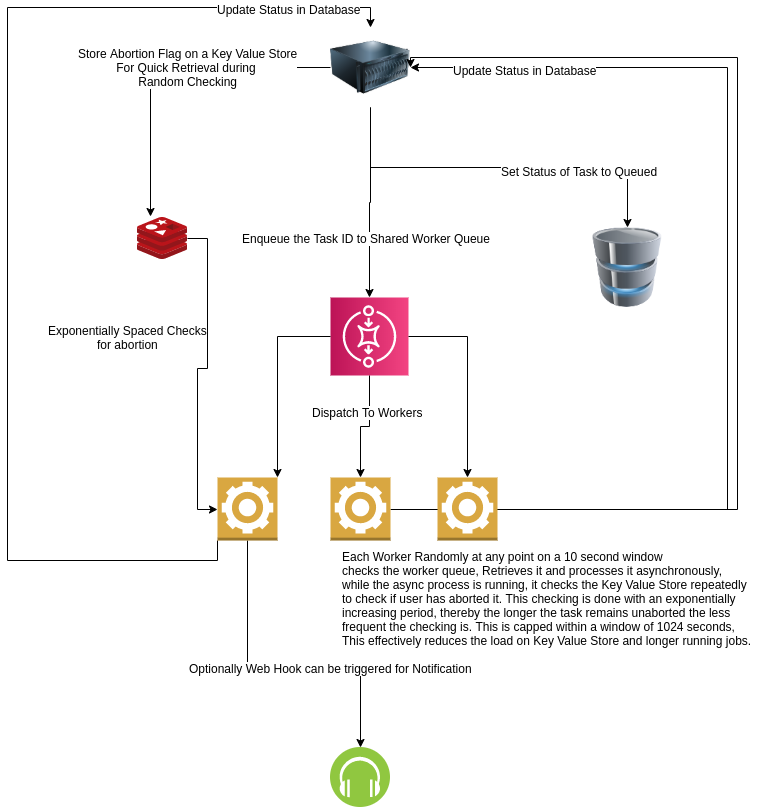

The diagram above was exported from draw.io. Its source (the exported page's mxGraphModel, read from the mxfile embedded in the PNG):
<mxGraphModel dx="1408" dy="827" grid="1" gridSize="10" guides="1" tooltips="1" connect="1" arrows="1" fold="1" page="1" pageScale="1" pageWidth="827" pageHeight="1169" math="0" shadow="0">
  <root>
    <mxCell id="0" />
    <mxCell id="1" parent="0" />
    <mxCell id="m4ClL-poPFfsNcvQ3p-w-3" style="edgeStyle=orthogonalEdgeStyle;rounded=0;orthogonalLoop=1;jettySize=auto;html=1;exitX=0.5;exitY=1;exitDx=0;exitDy=0;" edge="1" parent="1" source="m4ClL-poPFfsNcvQ3p-w-1" target="m4ClL-poPFfsNcvQ3p-w-2">
      <mxGeometry relative="1" as="geometry" />
    </mxCell>
    <mxCell id="m4ClL-poPFfsNcvQ3p-w-4" value="Set Status of Task to Queued" style="text;html=1;resizable=0;points=[];align=center;verticalAlign=middle;labelBackgroundColor=#ffffff;" vertex="1" connectable="0" parent="m4ClL-poPFfsNcvQ3p-w-3">
      <mxGeometry x="0.4237" y="-3" relative="1" as="geometry">
        <mxPoint as="offset" />
      </mxGeometry>
    </mxCell>
    <mxCell id="m4ClL-poPFfsNcvQ3p-w-6" style="edgeStyle=orthogonalEdgeStyle;rounded=0;orthogonalLoop=1;jettySize=auto;html=1;exitX=0.5;exitY=1;exitDx=0;exitDy=0;" edge="1" parent="1" source="m4ClL-poPFfsNcvQ3p-w-1" target="m4ClL-poPFfsNcvQ3p-w-5">
      <mxGeometry relative="1" as="geometry" />
    </mxCell>
    <mxCell id="m4ClL-poPFfsNcvQ3p-w-7" value="Enqueue the Task ID to Shared Worker Queue" style="text;html=1;resizable=0;points=[];align=center;verticalAlign=middle;labelBackgroundColor=#ffffff;" vertex="1" connectable="0" parent="m4ClL-poPFfsNcvQ3p-w-6">
      <mxGeometry x="0.3717" y="-4" relative="1" as="geometry">
        <mxPoint as="offset" />
      </mxGeometry>
    </mxCell>
    <mxCell id="m4ClL-poPFfsNcvQ3p-w-9" style="edgeStyle=orthogonalEdgeStyle;rounded=0;orthogonalLoop=1;jettySize=auto;html=1;exitX=0;exitY=0.5;exitDx=0;exitDy=0;entryX=0.26;entryY=-0.024;entryDx=0;entryDy=0;entryPerimeter=0;" edge="1" parent="1" source="m4ClL-poPFfsNcvQ3p-w-1" target="m4ClL-poPFfsNcvQ3p-w-8">
      <mxGeometry relative="1" as="geometry" />
    </mxCell>
    <mxCell id="m4ClL-poPFfsNcvQ3p-w-10" value="Store Abortion Flag on a Key Value Store&lt;br&gt;For Quick Retrieval during &lt;br&gt;Random Checking" style="text;html=1;resizable=0;points=[];align=center;verticalAlign=middle;labelBackgroundColor=#ffffff;" vertex="1" connectable="0" parent="m4ClL-poPFfsNcvQ3p-w-9">
      <mxGeometry x="-0.1307" y="-1" relative="1" as="geometry">
        <mxPoint as="offset" />
      </mxGeometry>
    </mxCell>
    <mxCell id="m4ClL-poPFfsNcvQ3p-w-1" value="" style="image;html=1;labelBackgroundColor=#ffffff;image=img/lib/clip_art/computers/Server_128x128.png" vertex="1" parent="1">
      <mxGeometry x="373" y="120" width="80" height="80" as="geometry" />
    </mxCell>
    <mxCell id="m4ClL-poPFfsNcvQ3p-w-2" value="" style="image;html=1;labelBackgroundColor=#ffffff;image=img/lib/clip_art/computers/Database_128x128.png" vertex="1" parent="1">
      <mxGeometry x="630" y="320" width="80" height="80" as="geometry" />
    </mxCell>
    <mxCell id="m4ClL-poPFfsNcvQ3p-w-5" value="" style="outlineConnect=0;fontColor=#232F3E;gradientColor=#F34482;gradientDirection=north;fillColor=#BC1356;strokeColor=#ffffff;dashed=0;verticalLabelPosition=bottom;verticalAlign=top;align=center;html=1;fontSize=12;fontStyle=0;aspect=fixed;shape=mxgraph.aws4.resourceIcon;resIcon=mxgraph.aws4.sqs;direction=south;" vertex="1" parent="1">
      <mxGeometry x="373" y="390" width="78" height="78" as="geometry" />
    </mxCell>
    <mxCell id="m4ClL-poPFfsNcvQ3p-w-8" value="" style="aspect=fixed;html=1;points=[];align=center;image;fontSize=12;image=img/lib/mscae/Cache_Redis_Product.svg;" vertex="1" parent="1">
      <mxGeometry x="180" y="310" width="50" height="42" as="geometry" />
    </mxCell>
    <mxCell id="m4ClL-poPFfsNcvQ3p-w-15" style="edgeStyle=orthogonalEdgeStyle;rounded=0;orthogonalLoop=1;jettySize=auto;html=1;entryX=0.5;entryY=0;entryDx=0;entryDy=0;entryPerimeter=0;" edge="1" parent="1" source="m4ClL-poPFfsNcvQ3p-w-5" target="m4ClL-poPFfsNcvQ3p-w-11">
      <mxGeometry relative="1" as="geometry" />
    </mxCell>
    <mxCell id="m4ClL-poPFfsNcvQ3p-w-17" value="Dispatch To Workers" style="text;html=1;resizable=0;points=[];align=center;verticalAlign=middle;labelBackgroundColor=#ffffff;" vertex="1" connectable="0" parent="m4ClL-poPFfsNcvQ3p-w-15">
      <mxGeometry x="-0.3514" y="-3" relative="1" as="geometry">
        <mxPoint as="offset" />
      </mxGeometry>
    </mxCell>
    <mxCell id="m4ClL-poPFfsNcvQ3p-w-23" style="edgeStyle=orthogonalEdgeStyle;rounded=0;orthogonalLoop=1;jettySize=auto;html=1;exitX=1;exitY=0.5;exitDx=0;exitDy=0;exitPerimeter=0;entryX=1;entryY=0.5;entryDx=0;entryDy=0;" edge="1" parent="1" source="m4ClL-poPFfsNcvQ3p-w-11" target="m4ClL-poPFfsNcvQ3p-w-1">
      <mxGeometry relative="1" as="geometry">
        <Array as="points">
          <mxPoint x="780" y="602" />
          <mxPoint x="780" y="150" />
          <mxPoint x="453" y="150" />
        </Array>
      </mxGeometry>
    </mxCell>
    <mxCell id="m4ClL-poPFfsNcvQ3p-w-11" value="" style="outlineConnect=0;dashed=0;verticalLabelPosition=bottom;verticalAlign=top;align=center;html=1;shape=mxgraph.aws3.worker;fillColor=#D9A741;gradientColor=none;" vertex="1" parent="1">
      <mxGeometry x="373" y="570" width="60" height="63" as="geometry" />
    </mxCell>
    <mxCell id="m4ClL-poPFfsNcvQ3p-w-14" style="edgeStyle=orthogonalEdgeStyle;rounded=0;orthogonalLoop=1;jettySize=auto;html=1;entryX=1;entryY=0;entryDx=0;entryDy=0;entryPerimeter=0;" edge="1" parent="1" source="m4ClL-poPFfsNcvQ3p-w-5" target="m4ClL-poPFfsNcvQ3p-w-12">
      <mxGeometry relative="1" as="geometry" />
    </mxCell>
    <mxCell id="m4ClL-poPFfsNcvQ3p-w-19" style="edgeStyle=orthogonalEdgeStyle;rounded=0;orthogonalLoop=1;jettySize=auto;html=1;entryX=0;entryY=0.5;entryDx=0;entryDy=0;entryPerimeter=0;" edge="1" parent="1" source="m4ClL-poPFfsNcvQ3p-w-8" target="m4ClL-poPFfsNcvQ3p-w-12">
      <mxGeometry relative="1" as="geometry" />
    </mxCell>
    <mxCell id="m4ClL-poPFfsNcvQ3p-w-20" value="Exponentially Spaced Checks&lt;br&gt;for abortion" style="text;html=1;resizable=0;points=[];align=center;verticalAlign=middle;labelBackgroundColor=#ffffff;" vertex="1" connectable="0" parent="m4ClL-poPFfsNcvQ3p-w-19">
      <mxGeometry x="-0.2274" y="3" relative="1" as="geometry">
        <mxPoint x="-83" y="-6" as="offset" />
      </mxGeometry>
    </mxCell>
    <mxCell id="m4ClL-poPFfsNcvQ3p-w-24" style="edgeStyle=orthogonalEdgeStyle;rounded=0;orthogonalLoop=1;jettySize=auto;html=1;exitX=0;exitY=1;exitDx=0;exitDy=0;exitPerimeter=0;entryX=0.5;entryY=0;entryDx=0;entryDy=0;" edge="1" parent="1" source="m4ClL-poPFfsNcvQ3p-w-12" target="m4ClL-poPFfsNcvQ3p-w-1">
      <mxGeometry relative="1" as="geometry">
        <Array as="points">
          <mxPoint x="260" y="653" />
          <mxPoint x="50" y="653" />
          <mxPoint x="50" y="100" />
          <mxPoint x="413" y="100" />
        </Array>
      </mxGeometry>
    </mxCell>
    <mxCell id="m4ClL-poPFfsNcvQ3p-w-25" value="Update Status in Database" style="text;html=1;resizable=0;points=[];align=center;verticalAlign=middle;labelBackgroundColor=#ffffff;" vertex="1" connectable="0" parent="m4ClL-poPFfsNcvQ3p-w-24">
      <mxGeometry x="0.825" y="-1" relative="1" as="geometry">
        <mxPoint as="offset" />
      </mxGeometry>
    </mxCell>
    <mxCell id="m4ClL-poPFfsNcvQ3p-w-27" style="edgeStyle=orthogonalEdgeStyle;rounded=0;orthogonalLoop=1;jettySize=auto;html=1;exitX=0.5;exitY=1;exitDx=0;exitDy=0;exitPerimeter=0;entryX=0.5;entryY=0;entryDx=0;entryDy=0;" edge="1" parent="1" source="m4ClL-poPFfsNcvQ3p-w-12" target="m4ClL-poPFfsNcvQ3p-w-26">
      <mxGeometry relative="1" as="geometry">
        <Array as="points">
          <mxPoint x="290" y="760" />
          <mxPoint x="403" y="760" />
        </Array>
      </mxGeometry>
    </mxCell>
    <mxCell id="m4ClL-poPFfsNcvQ3p-w-28" value="Optionally Web Hook can be triggered for Notification" style="text;html=1;resizable=0;points=[];align=center;verticalAlign=middle;labelBackgroundColor=#ffffff;" vertex="1" connectable="0" parent="m4ClL-poPFfsNcvQ3p-w-27">
      <mxGeometry x="0.3125" relative="1" as="geometry">
        <mxPoint as="offset" />
      </mxGeometry>
    </mxCell>
    <mxCell id="m4ClL-poPFfsNcvQ3p-w-12" value="" style="outlineConnect=0;dashed=0;verticalLabelPosition=bottom;verticalAlign=top;align=center;html=1;shape=mxgraph.aws3.worker;fillColor=#D9A741;gradientColor=none;" vertex="1" parent="1">
      <mxGeometry x="260" y="570" width="60" height="63" as="geometry" />
    </mxCell>
    <mxCell id="m4ClL-poPFfsNcvQ3p-w-16" style="edgeStyle=orthogonalEdgeStyle;rounded=0;orthogonalLoop=1;jettySize=auto;html=1;entryX=0.5;entryY=0;entryDx=0;entryDy=0;entryPerimeter=0;" edge="1" parent="1" source="m4ClL-poPFfsNcvQ3p-w-5" target="m4ClL-poPFfsNcvQ3p-w-13">
      <mxGeometry relative="1" as="geometry" />
    </mxCell>
    <mxCell id="m4ClL-poPFfsNcvQ3p-w-21" style="edgeStyle=orthogonalEdgeStyle;rounded=0;orthogonalLoop=1;jettySize=auto;html=1;exitX=1;exitY=0.5;exitDx=0;exitDy=0;exitPerimeter=0;entryX=1;entryY=0.5;entryDx=0;entryDy=0;" edge="1" parent="1" source="m4ClL-poPFfsNcvQ3p-w-13" target="m4ClL-poPFfsNcvQ3p-w-1">
      <mxGeometry relative="1" as="geometry">
        <Array as="points">
          <mxPoint x="770" y="602" />
          <mxPoint x="770" y="160" />
        </Array>
      </mxGeometry>
    </mxCell>
    <mxCell id="m4ClL-poPFfsNcvQ3p-w-22" value="Update Status in Database" style="text;html=1;resizable=0;points=[];align=center;verticalAlign=middle;labelBackgroundColor=#ffffff;" vertex="1" connectable="0" parent="m4ClL-poPFfsNcvQ3p-w-21">
      <mxGeometry x="0.7695" y="2" relative="1" as="geometry">
        <mxPoint as="offset" />
      </mxGeometry>
    </mxCell>
    <mxCell id="m4ClL-poPFfsNcvQ3p-w-13" value="" style="outlineConnect=0;dashed=0;verticalLabelPosition=bottom;verticalAlign=top;align=center;html=1;shape=mxgraph.aws3.worker;fillColor=#D9A741;gradientColor=none;" vertex="1" parent="1">
      <mxGeometry x="480" y="570" width="60" height="63" as="geometry" />
    </mxCell>
    <mxCell id="m4ClL-poPFfsNcvQ3p-w-18" value="Each Worker Randomly at any point on a 10 second window&lt;br&gt;checks the worker queue, Retrieves it and processes it asynchronously,&lt;br&gt;while the async process is running, it checks the Key Value Store repeatedly&lt;br&gt;to check if user has aborted it. This checking is done with an exponentially&amp;nbsp;&lt;br&gt;increasing period, thereby the longer the task remains unaborted the less&lt;br&gt;frequent the checking is. This is capped within a window of 1024 seconds,&lt;br&gt;This effectively reduces the load on Key Value Store and longer running jobs.&lt;br&gt;" style="text;html=1;resizable=0;points=[];autosize=1;align=left;verticalAlign=top;spacingTop=-4;" vertex="1" parent="1">
      <mxGeometry x="383" y="640" width="420" height="100" as="geometry" />
    </mxCell>
    <mxCell id="m4ClL-poPFfsNcvQ3p-w-26" value="" style="aspect=fixed;perimeter=ellipsePerimeter;html=1;align=center;shadow=0;dashed=0;fontColor=#4277BB;labelBackgroundColor=#ffffff;fontSize=12;spacingTop=3;image;image=img/lib/ibm/blockchain/event_listener.svg;" vertex="1" parent="1">
      <mxGeometry x="373" y="840" width="60" height="60" as="geometry" />
    </mxCell>
  </root>
</mxGraphModel>